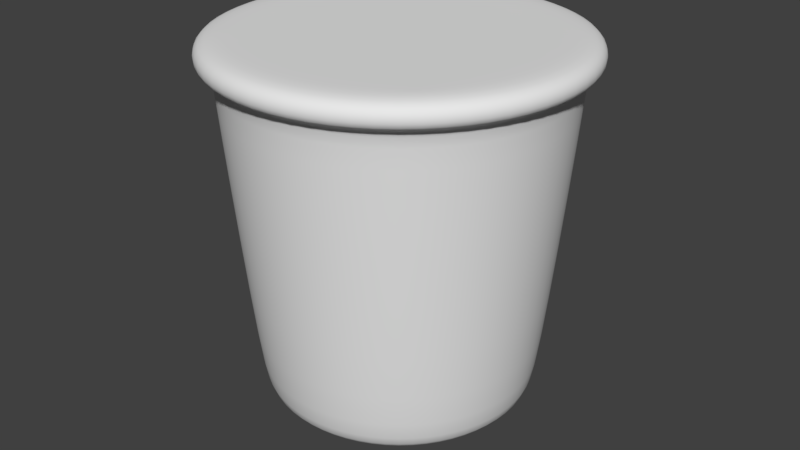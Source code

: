 # Source: FactoryLight.blend  (saved by Blender 2.78.0; exported with 4.5.12 LTS)
import bpy
from mathutils import Matrix  # noqa: F401  (used for matrix-valued properties, if any)

bpy.ops.wm.read_factory_settings(use_empty=True)
scene = bpy.context.scene
scene.name = 'Scene'

# ---- collections
col_collection_1 = bpy.data.collections.new('Collection 1'); scene.collection.children.link(col_collection_1)

# ---- world
world_world = bpy.data.worlds.new('World'); scene.world = world_world
world_world.color = (0.05088, 0.05088, 0.05088)
world_world.use_sun_shadow = False
world_world.sun_shadow_jitter_overblur = 0.0
world_world.cycles.sampling_method = 'MANUAL'

# ---- meshes
me_plane = bpy.data.meshes.new('Plane')
me_plane.from_pydata([(-0.8221, -0.8221, 0.6), (0.8221, -0.8221, 0.6), (-0.8221, 0.8221, 0.6), (0.8221, 0.8221, 0.6), (-0.4449, -1.074, 0.6), (-5.082e-08, -1.163, 0.6), (0.4449, -1.074, 0.6), (0.4449, 1.074, 0.6), (5.082e-08, 1.163, 0.6), (-0.4449, 1.074, 0.6), (-1.074, 0.4449, 0.6), (-1.163, 5.082e-08, 0.6), (-1.074, -0.4449, 0.6), (1.074, -0.4449, 0.6), (1.163, -5.082e-08, 0.6), (1.074, 0.4449, 0.6), (0.3403, 0.8215, 0.3601), (4.211e-08, 0.8891, 0.3601), (-0.3403, 0.8215, 0.3601), (-0.8215, 0.3403, 0.3601), (-0.8891, 3.586e-08, 0.3601), (-0.8215, -0.3403, 0.3601), (0.8215, -0.3403, 0.3601), (0.8891, -4.187e-08, 0.3601), (0.8215, 0.3403, 0.3601), (-0.9865, -0.9865, 3.0), (0.9865, -0.9865, 3.0), (-0.9865, 0.9865, 3.0), (0.9865, 0.9865, 3.0), (-0.5339, -1.289, 3.0), (-6.247e-08, -1.395, 3.0), (0.5339, -1.289, 3.0), (0.5339, 1.289, 3.0), (5.949e-08, 1.395, 3.0), (-0.5339, 1.289, 3.0), (-1.289, 0.5339, 3.0), (-1.395, 5.949e-08, 3.0), (-1.289, -0.5339, 3.0), (1.289, -0.5339, 3.0), (1.395, -6.247e-08, 3.0), (1.289, 0.5339, 3.0), (-0.9865, -0.9865, 3.2), (0.9865, -0.9865, 3.2), (-0.9865, 0.9865, 3.2), (0.9865, 0.9865, 3.2), (-0.5339, -1.289, 3.2), (-6.247e-08, -1.395, 3.2), (0.5339, -1.289, 3.2), (0.5339, 1.289, 3.2), (5.949e-08, 1.395, 3.2), (-0.5339, 1.289, 3.2), (-1.289, 0.5339, 3.2), (-1.395, 5.949e-08, 3.2), (-1.289, -0.5339, 3.2), (1.289, -0.5339, 3.2), (1.395, -6.247e-08, 3.2), (1.289, 0.5339, 3.2), (-1.085, -1.085, 3.2), (1.085, -1.085, 3.2), (-1.085, 1.085, 3.2), (1.085, 1.085, 3.2), (-0.5873, -1.418, 3.2), (-6.723e-08, -1.535, 3.2), (0.5873, -1.418, 3.2), (0.5873, 1.418, 3.2), (6.693e-08, 1.535, 3.2), (-0.5873, 1.418, 3.2), (-1.418, 0.5873, 3.2), (-1.535, 6.395e-08, 3.2), (-1.418, -0.5873, 3.2), (1.418, -0.5873, 3.2), (1.535, -7.021e-08, 3.2), (1.418, 0.5873, 3.2), (-0.6138, 0.6437, 3.4), (-3.952e-08, 0.7047, 3.4), (0.6138, 0.6437, 3.4), (-0.6644, -1.49e-08, 3.4), (-1.49e-08, 0.0, 3.4), (0.6644, 0.0, 3.4), (-0.6138, -0.6437, 3.4), (9.722e-09, -0.7047, 3.4), (0.6138, -0.6437, 3.4), (-0.8681, -0.8681, 3.4), (1.011, 0.4189, 0.4842), (0.8681, -0.8681, 3.4), (-0.8681, 0.8681, 3.4), (1.095, -4.874e-08, 0.4842), (0.8681, 0.8681, 3.4), (1.011, -0.4189, 0.4842), (-0.4698, -1.134, 3.4), (-1.011, -0.4189, 0.4842), (-5.378e-08, -1.228, 3.4), (-1.095, 4.696e-08, 0.4842), (0.4698, -1.134, 3.4), (-1.011, 0.4189, 0.4842), (0.4698, 1.134, 3.4), (-0.4189, 1.011, 0.4842), (5.354e-08, 1.228, 3.4), (4.704e-08, 1.095, 0.4842), (-0.4698, 1.134, 3.4), (0.4189, 1.011, 0.4842), (-1.134, 0.4698, 3.4), (0.4189, -1.011, 0.4842), (-1.228, 5.116e-08, 3.4), (-1.134, -0.4698, 3.4), (1.134, -0.4698, 3.4), (1.228, -5.617e-08, 3.4), (1.134, 0.4698, 3.4), (1.418, 0.5873, 3.4), (1.535, -7.021e-08, 3.4), (1.418, -0.5873, 3.4), (-1.418, -0.5873, 3.4), (-1.535, 6.395e-08, 3.4), (-1.418, 0.5873, 3.4), (-0.5873, 1.418, 3.4), (6.693e-08, 1.535, 3.4), (0.5873, 1.418, 3.4), (0.5873, -1.418, 3.4), (-4.866e-08, -1.095, 0.4842), (-0.4189, -1.011, 0.4842), (0.7741, 0.7741, 0.4842), (-6.723e-08, -1.535, 3.4), (-0.5873, -1.418, 3.4), (1.085, 1.085, 3.4), (-0.7741, 0.7741, 0.4842), (0.7741, -0.7741, 0.4842), (-0.7741, -0.7741, 0.4842), (-1.085, 1.085, 3.4), (1.085, -1.085, 3.4), (-1.085, -1.085, 3.4), (0.3191, 0.1322, 0.2405), (0.3454, -1.24e-08, 0.2405), (0.3191, -0.1322, 0.2405), (-0.3191, -0.1322, 0.2405), (-0.3454, 1.78e-08, 0.2405), (-0.3191, 0.1322, 0.2405), (-0.1322, 0.3191, 0.2405), (1.575e-08, 0.3454, 0.2405), (0.1322, 0.3191, 0.2405), (0.3403, -0.8215, 0.3601), (-3.562e-08, -0.8891, 0.3601), (-0.3403, -0.8215, 0.3601), (0.6287, 0.6287, 0.3601), (-0.6287, 0.6287, 0.3601), (0.6287, -0.6287, 0.3601), (-0.6287, -0.6287, 0.3601), (-0.4978, 0.4978, 0.2748), (3.348e-08, 0.704, 0.2748), (-0.4978, -0.4978, 0.2748), (0.4978, -0.4978, 0.2748), (0.6504, 0.2694, 0.2748), (0.4978, 0.4978, 0.2748), (-0.2694, -0.6504, 0.2748), (-0.6504, 0.2694, 0.2748), (0.2694, 0.6504, 0.2748), (0.1322, -0.3191, 0.2405), (-1.444e-08, -0.3454, 0.2405), (-0.1322, -0.3191, 0.2405), (0.2442, 0.2442, 0.2405), (-0.2442, 0.2442, 0.2405), (0.2442, -0.2442, 0.2405), (-0.2442, -0.2442, 0.2405), (-0.1485, -0.1485, 0.2405), (-0.1485, 2.699e-09, 0.2405), (-0.1485, 0.1485, 0.2405), (6.565e-10, -0.1485, 0.2405), (6.565e-10, 2.699e-09, 0.2405), (6.565e-10, 0.1485, 0.2405), (0.1485, -0.1485, 0.2405), (0.1485, 2.699e-09, 0.2405), (0.1485, 0.1485, 0.2405), (-0.2694, 0.6504, 0.2748), (-0.6504, -0.2694, 0.2748), (-0.704, 3.06e-08, 0.2748), (0.704, -3.095e-08, 0.2748), (0.6504, -0.2694, 0.2748), (0.2694, -0.6504, 0.2748), (-2.807e-08, -0.704, 0.2748)], [], [(6, 5, 118, 102), (10, 2, 124, 94), (5, 4, 119, 118), (4, 0, 126, 119), (15, 14, 86, 83), (2, 9, 96, 124), (14, 13, 88, 86), (3, 15, 83, 120), (9, 8, 98, 96), (13, 1, 125, 88), (1, 6, 102, 125), (8, 7, 100, 98), (12, 11, 92, 90), (0, 12, 90, 126), (7, 3, 120, 100), (11, 10, 94, 92), (11, 36, 35, 10), (7, 32, 28, 3), (0, 25, 37, 12), (12, 37, 36, 11), (8, 33, 32, 7), (1, 26, 31, 6), (13, 38, 26, 1), (9, 34, 33, 8), (3, 28, 40, 15), (14, 39, 38, 13), (2, 27, 34, 9), (15, 40, 39, 14), (4, 29, 25, 0), (5, 30, 29, 4), (10, 35, 27, 2), (6, 31, 30, 5), (36, 52, 51, 35), (29, 45, 41, 25), (37, 53, 52, 36), (30, 46, 45, 29), (38, 54, 42, 26), (31, 47, 46, 30), (39, 55, 54, 38), (32, 48, 44, 28), (25, 41, 53, 37), (40, 56, 55, 39), (33, 49, 48, 32), (26, 42, 47, 31), (34, 50, 49, 33), (28, 44, 56, 40), (35, 51, 43, 27), (27, 43, 50, 34), (42, 58, 63, 47), (50, 66, 65, 49), (44, 60, 72, 56), (51, 67, 59, 43), (43, 59, 66, 50), (52, 68, 67, 51), (45, 61, 57, 41), (53, 69, 68, 52), (46, 62, 61, 45), (54, 70, 58, 42), (47, 63, 62, 46), (55, 71, 70, 54), (48, 64, 60, 44), (41, 57, 69, 53), (56, 72, 71, 55), (49, 65, 64, 48), (119, 126, 145, 141), (105, 106, 78, 81), (75, 95, 97, 74), (124, 96, 18, 143), (107, 87, 95, 75), (80, 77, 76, 79), (79, 76, 103, 104), (74, 97, 99, 73), (81, 78, 77, 80), (92, 94, 19, 20), (90, 92, 20, 21), (125, 102, 139, 144), (96, 98, 17, 18), (86, 88, 22, 23), (102, 118, 140, 139), (73, 99, 85, 101), (129, 122, 89, 82), (114, 127, 85, 99), (121, 117, 93, 91), (128, 110, 105, 84), (112, 111, 104, 103), (122, 121, 91, 89), (61, 62, 121, 122), (57, 61, 122, 129), (108, 123, 87, 107), (58, 70, 110, 128), (68, 69, 111, 112), (110, 109, 106, 105), (115, 114, 99, 97), (127, 113, 101, 85), (91, 80, 79, 89), (77, 74, 73, 76), (118, 119, 141, 140), (89, 79, 104, 82), (76, 73, 101, 103), (83, 86, 23, 24), (94, 124, 143, 19), (98, 100, 16, 17), (120, 83, 24, 142), (100, 120, 142, 16), (88, 125, 144, 22), (106, 107, 75, 78), (84, 105, 81, 93), (126, 90, 21, 145), (78, 75, 74, 77), (93, 81, 80, 91), (116, 115, 97, 95), (70, 71, 109, 110), (62, 63, 117, 121), (117, 128, 84, 93), (69, 57, 129, 111), (60, 64, 116, 123), (123, 116, 95, 87), (63, 58, 128, 117), (71, 72, 108, 109), (109, 108, 107, 106), (72, 60, 123, 108), (66, 59, 127, 114), (111, 129, 82, 104), (65, 66, 114, 115), (64, 65, 115, 116), (113, 112, 103, 101), (67, 68, 112, 113), (59, 67, 113, 127), (153, 146, 159, 135), (149, 176, 155, 160), (147, 154, 138, 137), (154, 151, 158, 138), (173, 153, 135, 134), (177, 152, 157, 156), (150, 174, 131, 130), (152, 148, 161, 157), (151, 150, 130, 158), (175, 149, 160, 132), (148, 172, 133, 161), (171, 147, 137, 136), (146, 171, 136, 159), (172, 173, 134, 133), (174, 175, 132, 131), (176, 177, 156, 155), (166, 167, 170, 169), (168, 169, 131, 132), (164, 136, 137, 167), (167, 137, 138, 170), (161, 133, 162, 157), (169, 170, 130, 131), (133, 134, 163, 162), (157, 162, 165, 156), (162, 163, 166, 165), (170, 138, 158, 130), (134, 135, 164, 163), (135, 159, 136, 164), (156, 165, 168, 155), (163, 164, 167, 166), (155, 168, 132, 160), (165, 166, 169, 168), (139, 140, 177, 176), (23, 22, 175, 174), (21, 20, 173, 172), (143, 18, 171, 146), (18, 17, 147, 171), (145, 21, 172, 148), (22, 144, 149, 175), (142, 24, 150, 151), (141, 145, 148, 152), (24, 23, 174, 150), (140, 141, 152, 177), (20, 19, 153, 173), (16, 142, 151, 154), (17, 16, 154, 147), (144, 139, 176, 149), (19, 143, 146, 153)])
me_plane.polygons.foreach_set('use_smooth', [True] * 176)
me_plane.use_remesh_preserve_volume = False
me_plane.use_remesh_preserve_attributes = False
me_plane.use_mirror_vertex_groups = False
me_plane.update()

# ---- objects
ob_plane = bpy.data.objects.new('Plane', me_plane)

# ---- transforms, parenting, visibility, modifiers, constraints
ob_plane.location = (0.0, 0.0, 0.0)
ob_plane.lineart.crease_threshold = 0.0
_m = ob_plane.modifiers.new('Subsurf', 'SUBSURF')
_m.uv_smooth = 'PRESERVE_CORNERS'
_m.quality = 2
_m.levels = 0
_m.show_only_control_edges = False

# ---- collection membership
col_collection_1.objects.link(ob_plane)

# ---- scene / render settings (as saved in the file)
scene.frame_start = 1; scene.frame_end = 250; scene.frame_set(1)
scene.render.engine = 'CYCLES'
scene.render.dither_intensity = 0.0
scene.render.use_simplify = True
scene.cycles.use_denoising = False
scene.cycles.samples = 128
scene.cycles.sampling_pattern = 'TABULATED_SOBOL'
scene.cycles.light_sampling_threshold = 0.0
scene.cycles.use_adaptive_sampling = False
scene.cycles.use_light_tree = False
scene.cycles.blur_glossy = 0.0
scene.cycles.max_bounces = 4
scene.cycles.sample_clamp_indirect = 0.0
scene.cycles.use_camera_cull = True
scene.view_settings.view_transform = 'Standard'
bpy.context.view_layer.update()

# ---- added for rendering (the .blend has no active camera and no usable light): camera, sun
cam_auto = bpy.data.cameras.new('AutoCamera')
cam_auto.lens = 50.0
cam_auto.sensor_width = 36.0
cam_auto.clip_end = 1000.0
ob_auto_camera = bpy.data.objects.new('AutoCamera', cam_auto)
scene.collection.objects.link(ob_auto_camera)
ob_auto_camera.location = (4.96717, -5.96061, 5.79401)
ob_auto_camera.rotation_euler = (1.09748, -7.21219e-08, 0.694738)
scene.camera = ob_auto_camera
light_auto_sun = bpy.data.lights.new('AutoSun', 'SUN')
light_auto_sun.energy = 3.0
light_auto_sun.angle = 0.0523599
ob_auto_sun = bpy.data.objects.new('AutoSun', light_auto_sun)
scene.collection.objects.link(ob_auto_sun)
ob_auto_sun.rotation_euler = (0.872665, 0.174533, 0.523599)
bpy.context.view_layer.update()

